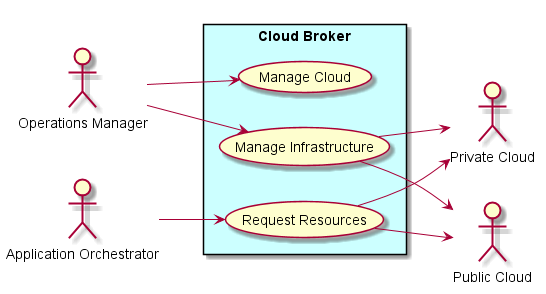

The diagram above was rendered by PlantUML. Its source (embedded in the PNG):
@startuml

left to right direction

actor :Operations Manager: as Ops
actor :Application Orchestrator: as AO
actor :Private Cloud: as PC1
actor :Public Cloud: as PC2

rectangle "Cloud Broker" #ccffff {
    UseCase UC1 as "Manage Infrastructure"
    UseCase UC2 as "Manage Cloud"
    UseCase UC3 as "Request Resources"
    Ops --> UC1
    Ops --> UC2
    UC1 --> PC1
    UC1 --> PC2
    UC3 --> PC1
    UC3 --> PC2
    AO --> UC3
}

@enduml